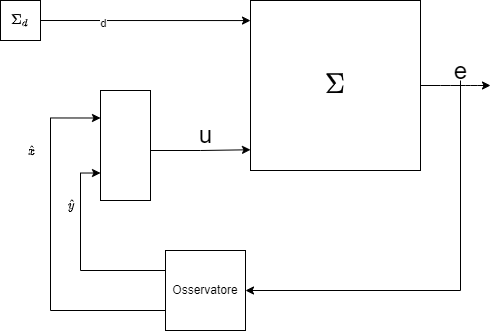

The diagram above was exported from draw.io. Its source (the exported page's mxGraphModel, read from the mxfile embedded in the PNG):
<mxGraphModel dx="298" dy="446" grid="1" gridSize="10" guides="1" tooltips="1" connect="1" arrows="1" fold="1" page="1" pageScale="1" pageWidth="827" pageHeight="1169" math="1" shadow="0">
  <root>
    <mxCell id="0" />
    <mxCell id="1" parent="0" />
    <mxCell id="2" style="edgeStyle=none;html=1;exitX=1;exitY=0.5;exitDx=0;exitDy=0;fontSize=24;" edge="1" parent="1" source="12">
      <mxGeometry relative="1" as="geometry">
        <mxPoint x="560" y="175" as="targetPoint" />
        <Array as="points">
          <mxPoint x="520" y="175" />
          <mxPoint x="540" y="175" />
        </Array>
      </mxGeometry>
    </mxCell>
    <mxCell id="3" value="e" style="edgeLabel;html=1;align=center;verticalAlign=middle;resizable=0;points=[];fontSize=24;shadow=1;labelBackgroundColor=none;" vertex="1" connectable="0" parent="2">
      <mxGeometry x="0.4457" y="-5" relative="1" as="geometry">
        <mxPoint x="-11" y="-20" as="offset" />
      </mxGeometry>
    </mxCell>
    <mxCell id="6" style="edgeStyle=none;html=1;exitX=1;exitY=0.5;exitDx=0;exitDy=0;entryX=0;entryY=0.118;entryDx=0;entryDy=0;entryPerimeter=0;fontSize=24;" edge="1" parent="1" source="8" target="12">
      <mxGeometry relative="1" as="geometry" />
    </mxCell>
    <mxCell id="19" value="d" style="edgeLabel;html=1;align=center;verticalAlign=middle;resizable=0;points=[];" vertex="1" connectable="0" parent="6">
      <mxGeometry x="-0.409" y="-2" relative="1" as="geometry">
        <mxPoint as="offset" />
      </mxGeometry>
    </mxCell>
    <mxCell id="8" value="\(\Sigma_{d}\)" style="whiteSpace=wrap;html=1;aspect=fixed;" vertex="1" parent="1">
      <mxGeometry x="70" y="90" width="40" height="40" as="geometry" />
    </mxCell>
    <mxCell id="22" style="edgeStyle=orthogonalEdgeStyle;html=1;exitX=0;exitY=0.25;exitDx=0;exitDy=0;entryX=0;entryY=0.75;entryDx=0;entryDy=0;rounded=0;" edge="1" parent="1" source="10" target="21">
      <mxGeometry relative="1" as="geometry">
        <Array as="points">
          <mxPoint x="150" y="360" />
          <mxPoint x="150" y="263" />
        </Array>
      </mxGeometry>
    </mxCell>
    <mxCell id="24" value="\(\hat{y}\)" style="edgeLabel;html=1;align=center;verticalAlign=middle;resizable=0;points=[];" vertex="1" connectable="0" parent="22">
      <mxGeometry x="0.4895" y="-1" relative="1" as="geometry">
        <mxPoint x="-11" as="offset" />
      </mxGeometry>
    </mxCell>
    <mxCell id="23" style="edgeStyle=orthogonalEdgeStyle;rounded=0;html=1;exitX=0;exitY=0.75;exitDx=0;exitDy=0;entryX=0;entryY=0.25;entryDx=0;entryDy=0;" edge="1" parent="1" source="10" target="21">
      <mxGeometry relative="1" as="geometry">
        <Array as="points">
          <mxPoint x="120" y="400" />
          <mxPoint x="120" y="207" />
        </Array>
      </mxGeometry>
    </mxCell>
    <mxCell id="25" value="\(\hat{x}\)" style="edgeLabel;html=1;align=center;verticalAlign=middle;resizable=0;points=[];" vertex="1" connectable="0" parent="23">
      <mxGeometry x="0.5413" y="-1" relative="1" as="geometry">
        <mxPoint x="-21" y="1" as="offset" />
      </mxGeometry>
    </mxCell>
    <mxCell id="10" value="Osservatore&lt;br&gt;" style="whiteSpace=wrap;html=1;aspect=fixed;" vertex="1" parent="1">
      <mxGeometry x="235" y="340" width="80" height="80" as="geometry" />
    </mxCell>
    <mxCell id="12" value="&lt;font style=&quot;font-size: 24px&quot;&gt;\(\Sigma\)&lt;/font&gt;" style="whiteSpace=wrap;html=1;aspect=fixed;" vertex="1" parent="1">
      <mxGeometry x="320" y="90" width="170" height="170" as="geometry" />
    </mxCell>
    <mxCell id="13" style="edgeStyle=orthogonalEdgeStyle;rounded=0;html=1;exitX=1;exitY=0.5;exitDx=0;exitDy=0;entryX=0;entryY=0.878;entryDx=0;entryDy=0;entryPerimeter=0;fontSize=24;" edge="1" parent="1" target="12">
      <mxGeometry relative="1" as="geometry">
        <mxPoint x="220.00000000000318" y="240" as="sourcePoint" />
      </mxGeometry>
    </mxCell>
    <mxCell id="15" value="u" style="text;html=1;align=center;verticalAlign=middle;resizable=0;points=[];autosize=1;strokeColor=none;fillColor=none;fontSize=24;" vertex="1" parent="1">
      <mxGeometry x="260" y="210" width="30" height="30" as="geometry" />
    </mxCell>
    <mxCell id="21" value="" style="rounded=0;whiteSpace=wrap;html=1;" vertex="1" parent="1">
      <mxGeometry x="170" y="180" width="50" height="110" as="geometry" />
    </mxCell>
    <mxCell id="30" value="" style="endArrow=classic;html=1;rounded=0;entryX=1;entryY=0.5;entryDx=0;entryDy=0;edgeStyle=orthogonalEdgeStyle;" edge="1" parent="1" target="10">
      <mxGeometry width="50" height="50" relative="1" as="geometry">
        <mxPoint x="530" y="170" as="sourcePoint" />
        <mxPoint x="480" y="310" as="targetPoint" />
        <Array as="points">
          <mxPoint x="530" y="380" />
        </Array>
      </mxGeometry>
    </mxCell>
  </root>
</mxGraphModel>